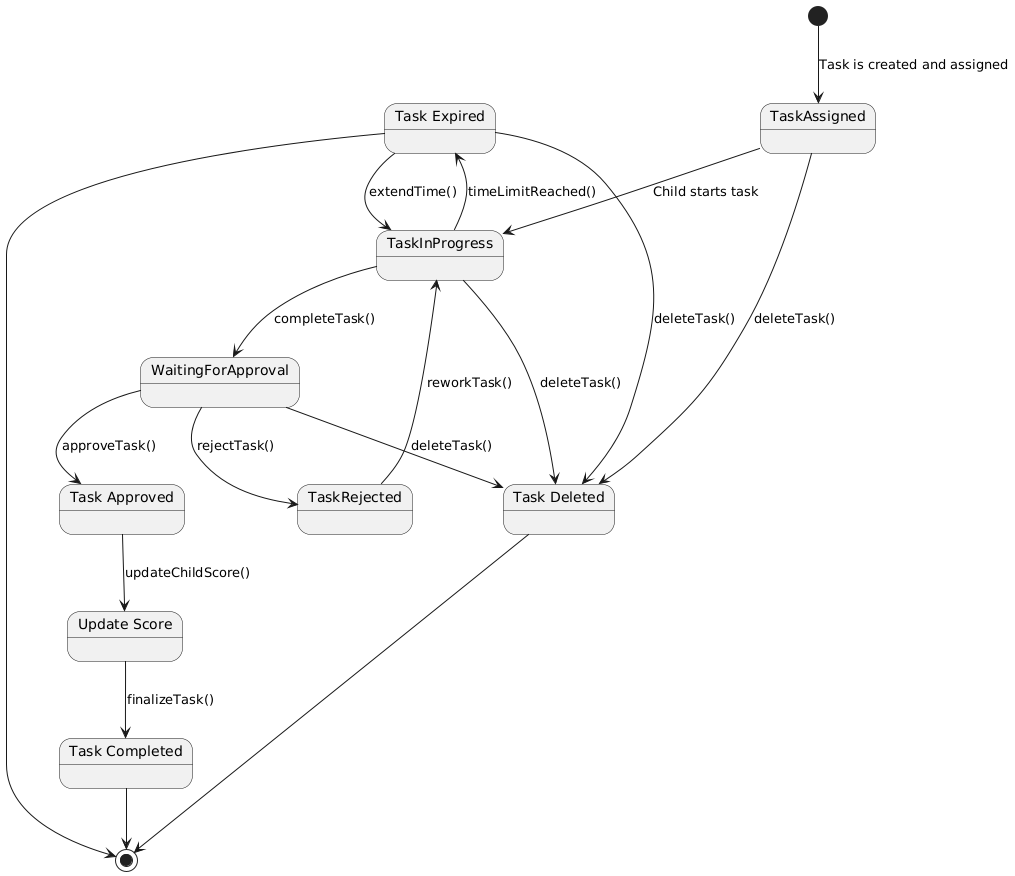

The diagram above was rendered by PlantUML. Its source (embedded in the PNG):
@startuml
[*] --> TaskAssigned : Task is created and assigned

' Child starts working on the task
TaskAssigned --> TaskInProgress : Child starts task

' Child completes the task, moving to waiting for approval
TaskInProgress --> WaitingForApproval : completeTask()

' Task is waiting for parent approval
WaitingForApproval --> TaskApproved : approveTask()
WaitingForApproval --> TaskRejected : rejectTask()

' If the parent rejects the task, it goes back to "TaskInProgress"
TaskRejected --> TaskInProgress : reworkTask()

' If the child fails to complete the task before deadline
TaskInProgress --> TaskExpired : timeLimitReached()

' If the parent approves the task, update child's score
state "Task Approved" as TaskApproved {
}

TaskApproved --> UpdateScore : updateChildScore()

' After updating the score, the task is marked as completed
state "Update Score" as UpdateScore {
}

UpdateScore --> TaskCompleted : finalizeTask()

' Option to extend time
TaskExpired --> TaskInProgress : extendTime()

' Task can also be deleted at any stage
TaskAssigned --> TaskDeleted : deleteTask()
TaskInProgress --> TaskDeleted : deleteTask()
WaitingForApproval --> TaskDeleted : deleteTask()
TaskExpired --> TaskDeleted : deleteTask()

' Final states
state "Task Completed" as TaskCompleted
TaskCompleted --> [*]

state "Task Expired" as TaskExpired
TaskExpired --> [*]

state "Task Deleted" as TaskDeleted
TaskDeleted --> [*]
@enduml